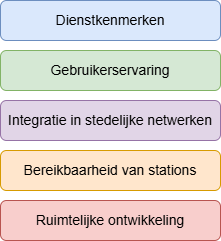

The diagram above was exported from draw.io. Its source (the exported page's mxGraphModel, read from the mxfile embedded in the PNG):
<mxGraphModel dx="1414" dy="811" grid="1" gridSize="10" guides="1" tooltips="1" connect="1" arrows="1" fold="1" page="1" pageScale="1" pageWidth="827" pageHeight="1169" math="0" shadow="0">
  <root>
    <mxCell id="0" />
    <mxCell id="1" parent="0" />
    <mxCell id="PaTMXue1wMlMKD95ABqL-1" parent="1" style="rounded=1;whiteSpace=wrap;html=1;fillColor=#dae8fc;strokeColor=#6c8ebf;" value="&lt;font style=&quot;font-size: 14px;&quot;&gt;Dienstkenmerken&lt;/font&gt;" vertex="1">
      <mxGeometry height="40" width="220" x="330" y="110" as="geometry" />
    </mxCell>
    <mxCell id="PaTMXue1wMlMKD95ABqL-2" parent="1" style="rounded=1;whiteSpace=wrap;html=1;fillColor=#e1d5e7;strokeColor=#9673a6;" value="&lt;font style=&quot;font-size: 14px;&quot;&gt;Integratie in stedelijke netwerken&lt;/font&gt;" vertex="1">
      <mxGeometry height="40" width="220" x="330" y="210" as="geometry" />
    </mxCell>
    <mxCell id="PaTMXue1wMlMKD95ABqL-3" parent="1" style="rounded=1;whiteSpace=wrap;html=1;fillColor=#d5e8d4;strokeColor=#82b366;" value="&lt;font style=&quot;font-size: 14px;&quot;&gt;Gebruikerservaring&lt;/font&gt;" vertex="1">
      <mxGeometry height="40" width="220" x="330" y="160" as="geometry" />
    </mxCell>
    <mxCell id="PaTMXue1wMlMKD95ABqL-4" parent="1" style="rounded=1;whiteSpace=wrap;html=1;fillColor=#ffe6cc;strokeColor=#d79b00;" value="&lt;font style=&quot;font-size: 14px;&quot;&gt;Bereikbaarheid van stations&lt;/font&gt;" vertex="1">
      <mxGeometry height="40" width="220" x="330" y="260" as="geometry" />
    </mxCell>
    <mxCell id="PaTMXue1wMlMKD95ABqL-5" parent="1" style="rounded=1;whiteSpace=wrap;html=1;fillColor=#f8cecc;strokeColor=#b85450;" value="&lt;font style=&quot;font-size: 14px;&quot;&gt;Ruimtelijke ontwikkeling&lt;/font&gt;" vertex="1">
      <mxGeometry height="40" width="220" x="330" y="310" as="geometry" />
    </mxCell>
  </root>
</mxGraphModel>